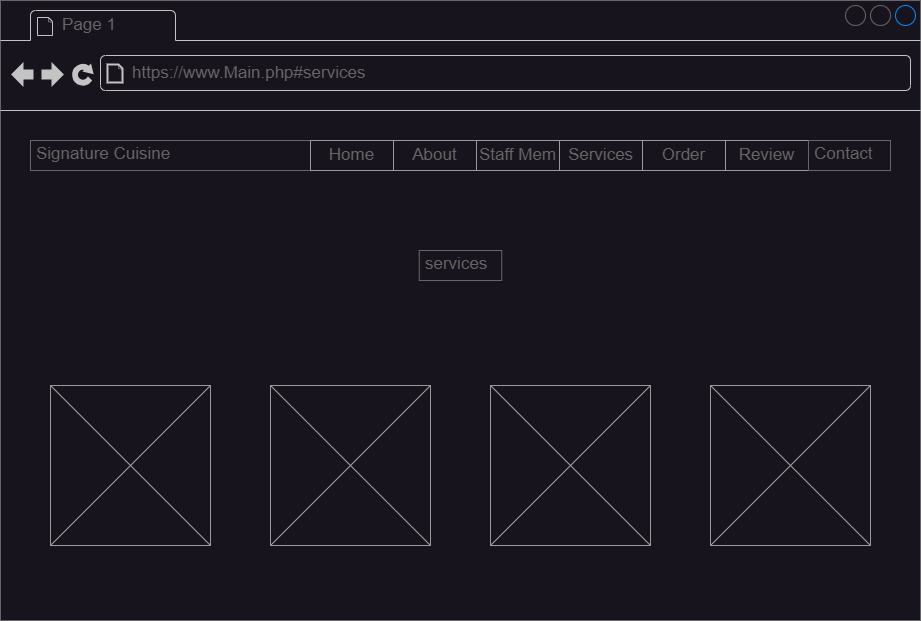

The diagram above was exported from draw.io. Its source (the exported page's mxGraphModel, read from the mxfile embedded in the PNG):
<mxGraphModel dx="1674" dy="836" grid="1" gridSize="10" guides="1" tooltips="1" connect="1" arrows="1" fold="1" page="1" pageScale="1" pageWidth="827" pageHeight="1169" math="0" shadow="0">
  <root>
    <mxCell id="0" />
    <mxCell id="1" parent="0" />
    <mxCell id="8R2meNSlnnWfXJwPKQnz-1" value="" style="strokeWidth=1;shadow=0;dashed=0;align=center;html=1;shape=mxgraph.mockup.containers.browserWindow;rSize=0;strokeColor=#666666;strokeColor2=#008cff;strokeColor3=#c4c4c4;mainText=,;recursiveResize=0;" vertex="1" parent="1">
      <mxGeometry x="40" y="120" width="920" height="620" as="geometry" />
    </mxCell>
    <mxCell id="8R2meNSlnnWfXJwPKQnz-2" value="Page 1" style="strokeWidth=1;shadow=0;dashed=0;align=center;html=1;shape=mxgraph.mockup.containers.anchor;fontSize=17;fontColor=#666666;align=left;whiteSpace=wrap;" vertex="1" parent="8R2meNSlnnWfXJwPKQnz-1">
      <mxGeometry x="60" y="12" width="110" height="26" as="geometry" />
    </mxCell>
    <mxCell id="8R2meNSlnnWfXJwPKQnz-3" value="https://www.Main.php#services" style="strokeWidth=1;shadow=0;dashed=0;align=center;html=1;shape=mxgraph.mockup.containers.anchor;rSize=0;fontSize=17;fontColor=#666666;align=left;" vertex="1" parent="8R2meNSlnnWfXJwPKQnz-1">
      <mxGeometry x="130" y="60" width="250" height="26" as="geometry" />
    </mxCell>
    <mxCell id="8R2meNSlnnWfXJwPKQnz-11" value="Signature Cuisine" style="strokeWidth=1;shadow=0;dashed=0;align=center;html=1;shape=mxgraph.mockup.text.textBox;fontColor=#666666;align=left;fontSize=17;spacingLeft=4;spacingTop=-3;whiteSpace=wrap;strokeColor=#666666;mainText=" vertex="1" parent="8R2meNSlnnWfXJwPKQnz-1">
      <mxGeometry x="30" y="140" width="280" height="30" as="geometry" />
    </mxCell>
    <mxCell id="8R2meNSlnnWfXJwPKQnz-13" value="services" style="strokeWidth=1;shadow=0;dashed=0;align=center;html=1;shape=mxgraph.mockup.text.textBox;fontColor=#666666;align=left;fontSize=17;spacingLeft=4;spacingTop=-3;whiteSpace=wrap;strokeColor=#666666;mainText=" vertex="1" parent="8R2meNSlnnWfXJwPKQnz-1">
      <mxGeometry x="418.75" y="250" width="82.5" height="30" as="geometry" />
    </mxCell>
    <mxCell id="8R2meNSlnnWfXJwPKQnz-22" value="" style="group" vertex="1" connectable="0" parent="8R2meNSlnnWfXJwPKQnz-1">
      <mxGeometry x="310" y="140" width="580" height="30" as="geometry" />
    </mxCell>
    <mxCell id="8R2meNSlnnWfXJwPKQnz-4" value="" style="strokeWidth=1;shadow=0;dashed=0;align=center;html=1;shape=mxgraph.mockup.forms.rrect;rSize=0;strokeColor=#999999;" vertex="1" parent="8R2meNSlnnWfXJwPKQnz-22">
      <mxGeometry width="498" height="30" as="geometry" />
    </mxCell>
    <mxCell id="8R2meNSlnnWfXJwPKQnz-5" value="Home" style="strokeColor=inherit;fillColor=inherit;gradientColor=inherit;strokeWidth=1;shadow=0;dashed=0;align=center;html=1;shape=mxgraph.mockup.forms.rrect;rSize=0;fontSize=17;fontColor=#666666;whiteSpace=wrap;" vertex="1" parent="8R2meNSlnnWfXJwPKQnz-4">
      <mxGeometry width="83" height="30" as="geometry" />
    </mxCell>
    <mxCell id="8R2meNSlnnWfXJwPKQnz-6" value="About" style="strokeColor=inherit;fillColor=inherit;gradientColor=inherit;strokeWidth=1;shadow=0;dashed=0;align=center;html=1;shape=mxgraph.mockup.forms.rrect;rSize=0;fontSize=17;fontColor=#666666;whiteSpace=wrap;" vertex="1" parent="8R2meNSlnnWfXJwPKQnz-4">
      <mxGeometry x="83" width="83" height="30" as="geometry" />
    </mxCell>
    <mxCell id="8R2meNSlnnWfXJwPKQnz-7" value="Staff Mem" style="strokeColor=inherit;fillColor=inherit;gradientColor=inherit;strokeWidth=1;shadow=0;dashed=0;align=center;html=1;shape=mxgraph.mockup.forms.rrect;rSize=0;fontSize=17;fontColor=#666666;whiteSpace=wrap;" vertex="1" parent="8R2meNSlnnWfXJwPKQnz-4">
      <mxGeometry x="166" width="83" height="30" as="geometry" />
    </mxCell>
    <mxCell id="8R2meNSlnnWfXJwPKQnz-8" value="Services" style="strokeColor=inherit;fillColor=inherit;gradientColor=inherit;strokeWidth=1;shadow=0;dashed=0;align=center;html=1;shape=mxgraph.mockup.forms.rrect;rSize=0;fontSize=17;fontColor=#666666;whiteSpace=wrap;" vertex="1" parent="8R2meNSlnnWfXJwPKQnz-4">
      <mxGeometry x="249" width="83" height="30" as="geometry" />
    </mxCell>
    <mxCell id="8R2meNSlnnWfXJwPKQnz-9" value="Order" style="strokeColor=inherit;fillColor=inherit;gradientColor=inherit;strokeWidth=1;shadow=0;dashed=0;align=center;html=1;shape=mxgraph.mockup.forms.rrect;rSize=0;fontSize=17;fontColor=#666666;whiteSpace=wrap;" vertex="1" parent="8R2meNSlnnWfXJwPKQnz-4">
      <mxGeometry x="332" width="83" height="30" as="geometry" />
    </mxCell>
    <mxCell id="8R2meNSlnnWfXJwPKQnz-10" value="Review" style="strokeColor=inherit;fillColor=inherit;gradientColor=inherit;strokeWidth=1;shadow=0;dashed=0;align=center;html=1;shape=mxgraph.mockup.forms.rrect;rSize=0;fontSize=17;fontColor=#666666;whiteSpace=wrap;" vertex="1" parent="8R2meNSlnnWfXJwPKQnz-4">
      <mxGeometry x="415" width="83" height="30" as="geometry" />
    </mxCell>
    <mxCell id="8R2meNSlnnWfXJwPKQnz-21" value="Contact" style="strokeWidth=1;shadow=0;dashed=0;align=center;html=1;shape=mxgraph.mockup.text.textBox;fontColor=#666666;align=left;fontSize=17;spacingLeft=4;spacingTop=-3;whiteSpace=wrap;strokeColor=#666666;mainText=" vertex="1" parent="8R2meNSlnnWfXJwPKQnz-22">
      <mxGeometry x="498" width="82" height="30" as="geometry" />
    </mxCell>
    <mxCell id="8R2meNSlnnWfXJwPKQnz-26" value="" style="verticalLabelPosition=bottom;shadow=0;dashed=0;align=center;html=1;verticalAlign=top;strokeWidth=1;shape=mxgraph.mockup.graphics.simpleIcon;strokeColor=#999999;" vertex="1" parent="8R2meNSlnnWfXJwPKQnz-1">
      <mxGeometry x="50" y="385" width="160" height="160" as="geometry" />
    </mxCell>
    <mxCell id="8R2meNSlnnWfXJwPKQnz-27" value="" style="verticalLabelPosition=bottom;shadow=0;dashed=0;align=center;html=1;verticalAlign=top;strokeWidth=1;shape=mxgraph.mockup.graphics.simpleIcon;strokeColor=#999999;" vertex="1" parent="8R2meNSlnnWfXJwPKQnz-1">
      <mxGeometry x="270" y="385" width="160" height="160" as="geometry" />
    </mxCell>
    <mxCell id="8R2meNSlnnWfXJwPKQnz-28" value="" style="verticalLabelPosition=bottom;shadow=0;dashed=0;align=center;html=1;verticalAlign=top;strokeWidth=1;shape=mxgraph.mockup.graphics.simpleIcon;strokeColor=#999999;" vertex="1" parent="8R2meNSlnnWfXJwPKQnz-1">
      <mxGeometry x="490" y="385" width="160" height="160" as="geometry" />
    </mxCell>
    <mxCell id="8R2meNSlnnWfXJwPKQnz-29" value="" style="verticalLabelPosition=bottom;shadow=0;dashed=0;align=center;html=1;verticalAlign=top;strokeWidth=1;shape=mxgraph.mockup.graphics.simpleIcon;strokeColor=#999999;" vertex="1" parent="8R2meNSlnnWfXJwPKQnz-1">
      <mxGeometry x="710" y="385" width="160" height="160" as="geometry" />
    </mxCell>
  </root>
</mxGraphModel>